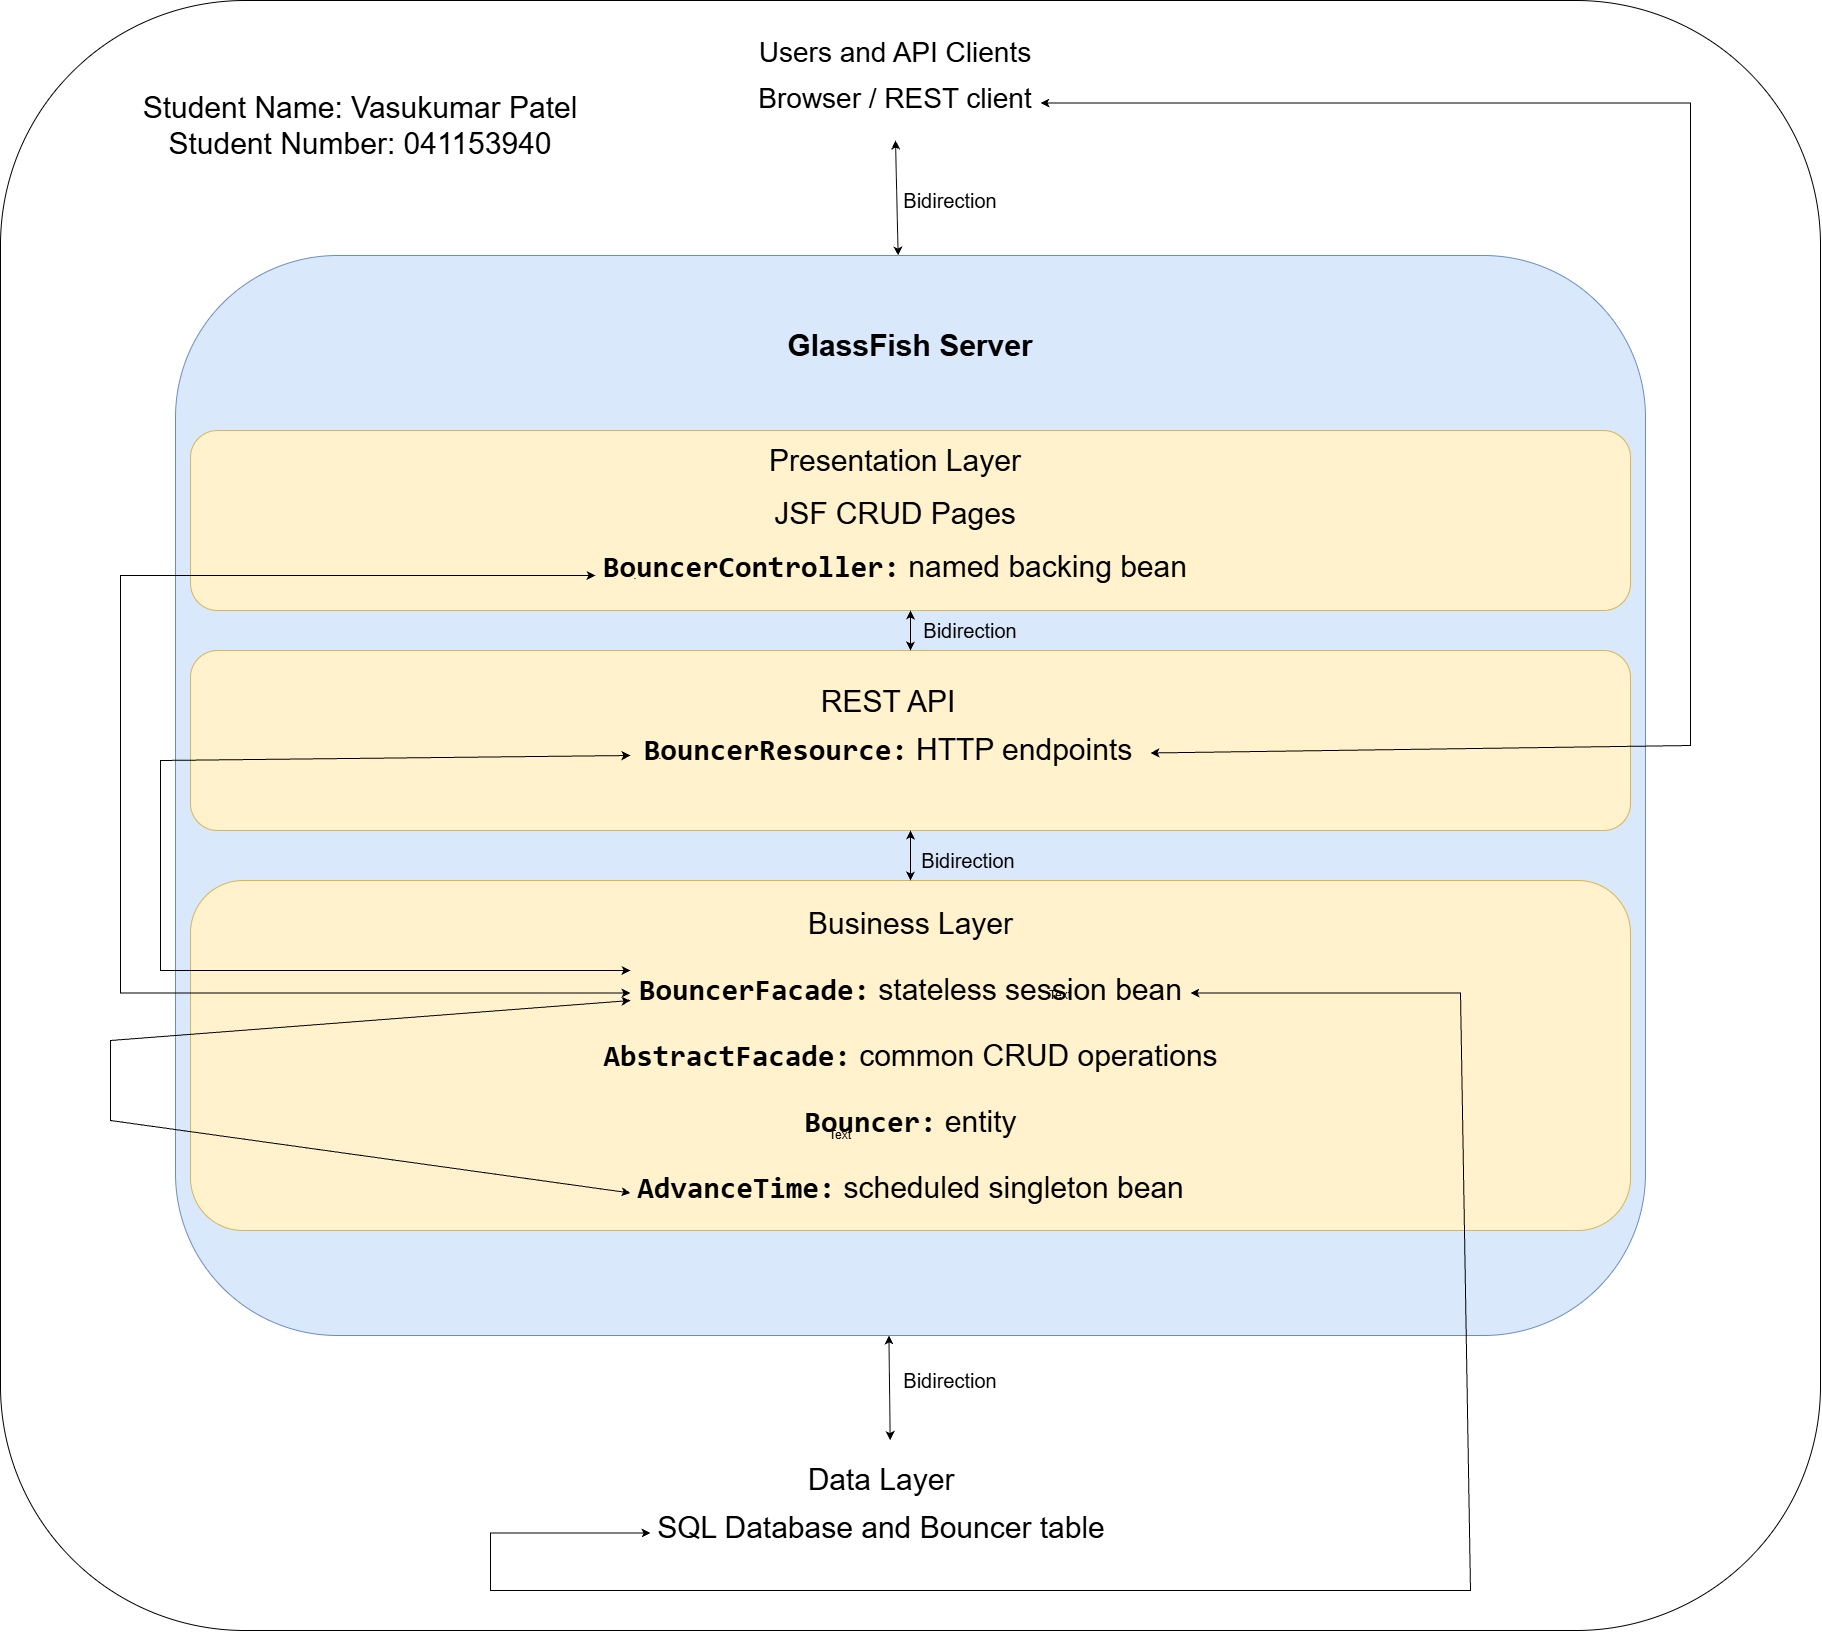

The diagram above was exported from draw.io. Its source (the exported page's mxGraphModel, read from the mxfile embedded in the PNG):
<mxGraphModel dx="3029" dy="1653" grid="1" gridSize="10" guides="1" tooltips="1" connect="1" arrows="1" fold="1" page="1" pageScale="1" pageWidth="2336" pageHeight="1654" math="0" shadow="0">
  <root>
    <mxCell id="0" />
    <mxCell id="1" parent="0" />
    <mxCell id="DTLEeL-t227ODSH95_Kj-5" parent="1" style="rounded=1;whiteSpace=wrap;html=1;roundedPerimeter=1;fillColor=#dae8fc;strokeColor=#6c8ebf;" value="" vertex="1">
      <mxGeometry height="350" width="670" x="840" y="280" as="geometry" />
    </mxCell>
    <mxCell id="DTLEeL-t227ODSH95_Kj-1" parent="1" style="rounded=1;whiteSpace=wrap;html=1;roundedPerimeter=1;" value="" vertex="1">
      <mxGeometry height="1630" width="1820" x="280" y="10" as="geometry" />
    </mxCell>
    <mxCell id="DTLEeL-t227ODSH95_Kj-2" parent="1" style="text;html=1;whiteSpace=wrap;strokeColor=none;fillColor=none;align=center;verticalAlign=middle;rounded=0;" value="&lt;p&gt;&lt;font style=&quot;font-size: 28px;&quot;&gt;Users and API Clients&lt;/font&gt;&lt;/p&gt;&lt;p&gt;&lt;font style=&quot;font-size: 28px;&quot;&gt;Browser / REST client&lt;/font&gt;&lt;/p&gt;" vertex="1">
      <mxGeometry height="130" width="470" x="940" y="20" as="geometry" />
    </mxCell>
    <mxCell id="DTLEeL-t227ODSH95_Kj-6" parent="1" style="rounded=1;whiteSpace=wrap;html=1;roundedPerimeter=1;fillColor=#dae8fc;strokeColor=#6c8ebf;" value="" vertex="1">
      <mxGeometry height="1080" width="1470" x="455" y="265" as="geometry" />
    </mxCell>
    <mxCell id="DTLEeL-t227ODSH95_Kj-13" parent="1" style="rounded=1;whiteSpace=wrap;html=1;roundedPerimeter=1;fillColor=#fff2cc;strokeColor=#d6b656;" value="" vertex="1">
      <mxGeometry height="180" width="1440" x="470" y="440" as="geometry" />
    </mxCell>
    <mxCell id="DTLEeL-t227ODSH95_Kj-3" parent="1" style="text;html=1;whiteSpace=wrap;align=center;verticalAlign=middle;rounded=0;" value="&lt;p&gt;&lt;/p&gt;&lt;div&gt;&lt;/div&gt;&lt;p&gt;&lt;/p&gt;&lt;h3&gt;&lt;font style=&quot;font-size: 30px;&quot;&gt;GlassFish Server&lt;/font&gt;&lt;/h3&gt;" vertex="1">
      <mxGeometry height="130" width="470" x="955" y="290" as="geometry" />
    </mxCell>
    <mxCell id="DTLEeL-t227ODSH95_Kj-7" parent="1" style="text;html=1;whiteSpace=wrap;strokeColor=none;fillColor=none;align=center;verticalAlign=middle;rounded=0;fontSize=17;" value="&lt;p&gt;&lt;font style=&quot;font-size: 30px;&quot;&gt;Presentation Layer&lt;/font&gt;&lt;/p&gt;&lt;p&gt;&lt;font style=&quot;font-size: 30px;&quot;&gt;JSF CRUD Pages&lt;/font&gt;&lt;/p&gt;&lt;font style=&quot;font-size: 30px;&quot;&gt;&lt;b&gt;&lt;code style=&quot;background-color: transparent; color: light-dark(#000000, var(--ge-light-color, #ffffff));&quot;&gt;BouncerController:&lt;/code&gt;&lt;/b&gt;&lt;span style=&quot;background-color: transparent; color: light-dark(#000000, var(--ge-light-color, #ffffff));&quot;&gt;&amp;nbsp;&lt;/span&gt;&lt;span style=&quot;background-color: transparent; color: light-dark(#000000, var(--ge-light-color, #ffffff));&quot;&gt;named &lt;/span&gt;&lt;span style=&quot;background-color: transparent; color: light-dark(#000000, var(--ge-light-color, #ffffff));&quot;&gt;backing &lt;/span&gt;&lt;span style=&quot;background-color: transparent; color: light-dark(#000000, var(--ge-light-color, #ffffff));&quot;&gt;bean&lt;/span&gt;&lt;/font&gt;" vertex="1">
      <mxGeometry height="30" width="880" x="735" y="500" as="geometry" />
    </mxCell>
    <mxCell id="DTLEeL-t227ODSH95_Kj-14" parent="1" style="rounded=1;whiteSpace=wrap;html=1;roundedPerimeter=1;fillColor=#fff2cc;strokeColor=#d6b656;" value="" vertex="1">
      <mxGeometry height="180" width="1440" x="470" y="660" as="geometry" />
    </mxCell>
    <mxCell id="DTLEeL-t227ODSH95_Kj-9" parent="1" style="text;html=1;whiteSpace=wrap;strokeColor=none;fillColor=none;align=center;verticalAlign=middle;rounded=0;" value="&lt;p&gt;&lt;font style=&quot;font-size: 30px;&quot;&gt;REST API&lt;/font&gt;&lt;/p&gt;&lt;p&gt;&lt;font style=&quot;font-size: 30px;&quot;&gt;&lt;b&gt;&lt;code style=&quot;&quot;&gt;BouncerResource:&lt;/code&gt;&amp;nbsp;&lt;/b&gt;HTTP endpoints&lt;/font&gt;&lt;/p&gt;" vertex="1">
      <mxGeometry height="30" width="720" x="808" y="720" as="geometry" />
    </mxCell>
    <mxCell id="DTLEeL-t227ODSH95_Kj-15" parent="1" style="rounded=1;whiteSpace=wrap;html=1;roundedPerimeter=1;fillColor=#fff2cc;strokeColor=#d6b656;" value="" vertex="1">
      <mxGeometry height="350" width="1440" x="470" y="890" as="geometry" />
    </mxCell>
    <mxCell id="DTLEeL-t227ODSH95_Kj-11" parent="1" style="text;html=1;whiteSpace=wrap;strokeColor=none;fillColor=none;align=center;verticalAlign=middle;rounded=0;fontSize=30;" value="&lt;p&gt;Business Layer&lt;/p&gt;&lt;p&gt;&lt;code&gt;&lt;b&gt;BouncerFacade:&lt;/b&gt;&lt;/code&gt;&amp;nbsp;stateless session bean&lt;/p&gt;&lt;p&gt;&lt;b&gt;&lt;code&gt;AbstractFacade:&lt;/code&gt;&amp;nbsp;&lt;/b&gt;common CRUD operations&lt;/p&gt;&lt;p&gt;&lt;b&gt;&lt;code&gt;Bouncer:&lt;/code&gt;&amp;nbsp;&lt;/b&gt;entity&lt;/p&gt;&lt;p&gt;&lt;code&gt;&lt;b&gt;AdvanceTime:&lt;/b&gt;&lt;/code&gt;&amp;nbsp;scheduled singleton bean&lt;/p&gt;" vertex="1">
      <mxGeometry height="30" width="827" x="776.5" y="1050" as="geometry" />
    </mxCell>
    <mxCell id="DTLEeL-t227ODSH95_Kj-16" parent="1" style="text;html=1;whiteSpace=wrap;strokeColor=none;fillColor=none;align=center;verticalAlign=middle;rounded=0;" value="Text" vertex="1">
      <mxGeometry height="30" width="60" x="1310" y="990" as="geometry" />
    </mxCell>
    <mxCell id="DTLEeL-t227ODSH95_Kj-17" parent="1" style="text;html=1;whiteSpace=wrap;strokeColor=none;fillColor=none;align=center;verticalAlign=middle;rounded=0;" value="&lt;p&gt;&lt;font style=&quot;font-size: 30px;&quot;&gt;&lt;br&gt;&lt;/font&gt;&lt;/p&gt;&lt;p&gt;&lt;font style=&quot;font-size: 30px;&quot;&gt;&lt;br&gt;&lt;/font&gt;&lt;/p&gt;&lt;p&gt;&lt;font style=&quot;font-size: 30px;&quot;&gt;Data Layer&lt;/font&gt;&lt;/p&gt;&lt;p&gt;&lt;font style=&quot;font-size: 30px;&quot;&gt;SQL Database and Bouncer table&lt;/font&gt;&lt;/p&gt;" vertex="1">
      <mxGeometry height="30" width="542" x="890" y="1450" as="geometry" />
    </mxCell>
    <mxCell id="DTLEeL-t227ODSH95_Kj-19" edge="1" parent="1" source="DTLEeL-t227ODSH95_Kj-17" style="endArrow=classic;startArrow=classic;html=1;rounded=0;defaultLabelBackgroundColor=page;exitX=0.516;exitY=-0.015;exitDx=0;exitDy=0;exitPerimeter=0;entryX=0.486;entryY=0.977;entryDx=0;entryDy=0;" target="DTLEeL-t227ODSH95_Kj-6" value="">
      <mxGeometry height="50" relative="1" width="50" as="geometry">
        <mxPoint x="1130" y="1420" as="sourcePoint" />
        <mxPoint x="1180" y="1370" as="targetPoint" />
      </mxGeometry>
    </mxCell>
    <mxCell id="DTLEeL-t227ODSH95_Kj-21" parent="1" style="text;html=1;whiteSpace=wrap;strokeColor=none;fillColor=none;align=center;verticalAlign=middle;rounded=0;" value="&lt;font style=&quot;font-size: 20px;&quot;&gt;Bidirection&lt;/font&gt;" vertex="1">
      <mxGeometry height="60" width="160" x="1150" y="1360" as="geometry" />
    </mxCell>
    <mxCell id="DTLEeL-t227ODSH95_Kj-24" edge="1" parent="1" source="DTLEeL-t227ODSH95_Kj-6" style="endArrow=classic;startArrow=classic;html=1;rounded=0;defaultLabelBackgroundColor=page;entryX=0.5;entryY=1;entryDx=0;entryDy=0;" target="DTLEeL-t227ODSH95_Kj-2" value="">
      <mxGeometry height="50" relative="1" width="50" as="geometry">
        <mxPoint x="990" y="260" as="sourcePoint" />
        <mxPoint x="1040" y="210" as="targetPoint" />
      </mxGeometry>
    </mxCell>
    <mxCell id="E7-FeSQ19Sl9QOpz2Y8R-2" parent="1" style="text;html=1;whiteSpace=wrap;strokeColor=none;fillColor=none;align=center;verticalAlign=middle;rounded=0;" value="&lt;font style=&quot;font-size: 30px;&quot;&gt;Student Name: Vasukumar Patel&lt;/font&gt;&lt;div&gt;&lt;font style=&quot;font-size: 30px;&quot;&gt;Student Number: 041153940&lt;/font&gt;&lt;/div&gt;" vertex="1">
      <mxGeometry height="30" width="500" x="390" y="120" as="geometry" />
    </mxCell>
    <mxCell id="aXOxE2XJVe-RZHm1563e-3" edge="1" parent="1" source="DTLEeL-t227ODSH95_Kj-14" style="endArrow=classic;startArrow=classic;html=1;rounded=0;defaultLabelBackgroundColor=page;exitX=0.5;exitY=0;exitDx=0;exitDy=0;" target="DTLEeL-t227ODSH95_Kj-13" value="">
      <mxGeometry height="50" relative="1" width="50" as="geometry">
        <mxPoint x="1130" y="680" as="sourcePoint" />
        <mxPoint x="1180" y="630" as="targetPoint" />
      </mxGeometry>
    </mxCell>
    <mxCell id="DTLEeL-t227ODSH95_Kj-22" parent="1" style="text;html=1;whiteSpace=wrap;strokeColor=none;fillColor=none;align=center;verticalAlign=middle;rounded=0;" value="&lt;font style=&quot;font-size: 20px;&quot;&gt;Bidirection&lt;/font&gt;" vertex="1">
      <mxGeometry height="60" width="160" x="1150" y="180" as="geometry" />
    </mxCell>
    <mxCell id="aXOxE2XJVe-RZHm1563e-4" parent="1" style="text;html=1;whiteSpace=wrap;strokeColor=none;fillColor=none;align=center;verticalAlign=middle;rounded=0;" value="&lt;font style=&quot;font-size: 20px;&quot;&gt;Bidirection&lt;/font&gt;" vertex="1">
      <mxGeometry height="60" width="160" x="1170" y="610" as="geometry" />
    </mxCell>
    <mxCell id="aXOxE2XJVe-RZHm1563e-6" edge="1" parent="1" source="DTLEeL-t227ODSH95_Kj-15" style="endArrow=classic;startArrow=classic;html=1;rounded=0;defaultLabelBackgroundColor=page;entryX=0.5;entryY=1;entryDx=0;entryDy=0;" target="DTLEeL-t227ODSH95_Kj-14" value="">
      <mxGeometry height="50" relative="1" width="50" as="geometry">
        <mxPoint x="1040" y="920" as="sourcePoint" />
        <mxPoint x="1090" y="870" as="targetPoint" />
      </mxGeometry>
    </mxCell>
    <mxCell id="aXOxE2XJVe-RZHm1563e-7" parent="1" style="text;html=1;whiteSpace=wrap;strokeColor=none;fillColor=none;align=center;verticalAlign=middle;rounded=0;" value="&lt;font style=&quot;font-size: 20px;&quot;&gt;Bidirection&lt;/font&gt;" vertex="1">
      <mxGeometry height="60" width="160" x="1168" y="840" as="geometry" />
    </mxCell>
    <mxCell id="aXOxE2XJVe-RZHm1563e-8" parent="1" style="text;html=1;whiteSpace=wrap;strokeColor=none;fillColor=none;align=center;verticalAlign=middle;rounded=0;" value="." vertex="1">
      <mxGeometry height="50" width="80" x="875" y="560" as="geometry" />
    </mxCell>
    <mxCell id="aXOxE2XJVe-RZHm1563e-13" edge="1" parent="1" source="aXOxE2XJVe-RZHm1563e-14" style="endArrow=classic;startArrow=classic;html=1;rounded=0;defaultLabelBackgroundColor=page;entryX=0;entryY=0.5;entryDx=0;entryDy=0;exitX=0;exitY=0.75;exitDx=0;exitDy=0;" target="aXOxE2XJVe-RZHm1563e-8" value="">
      <mxGeometry height="50" relative="1" width="50" x="0.4523" as="geometry">
        <Array as="points">
          <mxPoint x="400" y="1002.5" />
          <mxPoint x="400" y="585" />
        </Array>
        <mxPoint x="380" y="800" as="sourcePoint" />
        <mxPoint x="430" y="750" as="targetPoint" />
      </mxGeometry>
    </mxCell>
    <mxCell id="aXOxE2XJVe-RZHm1563e-14" parent="1" style="text;html=1;whiteSpace=wrap;strokeColor=none;fillColor=none;align=center;verticalAlign=middle;rounded=0;" value="." vertex="1">
      <mxGeometry height="30" width="60" x="910" y="980" as="geometry" />
    </mxCell>
    <mxCell id="aXOxE2XJVe-RZHm1563e-17" parent="1" style="text;html=1;whiteSpace=wrap;strokeColor=none;fillColor=none;align=center;verticalAlign=middle;rounded=0;" value="." vertex="1">
      <mxGeometry height="30" width="60" x="910" y="750" as="geometry" />
    </mxCell>
    <mxCell id="aXOxE2XJVe-RZHm1563e-19" edge="1" parent="1" source="aXOxE2XJVe-RZHm1563e-14" style="endArrow=classic;startArrow=classic;html=1;rounded=0;defaultLabelBackgroundColor=page;entryX=0;entryY=0.5;entryDx=0;entryDy=0;exitX=0;exitY=0;exitDx=0;exitDy=0;" target="aXOxE2XJVe-RZHm1563e-17" value="">
      <mxGeometry height="50" relative="1" width="50" as="geometry">
        <Array as="points">
          <mxPoint x="440" y="980" />
          <mxPoint x="440" y="770" />
        </Array>
        <mxPoint x="410" y="760" as="sourcePoint" />
        <mxPoint x="1150" y="840" as="targetPoint" />
      </mxGeometry>
    </mxCell>
    <mxCell id="aXOxE2XJVe-RZHm1563e-25" parent="1" style="text;html=1;whiteSpace=wrap;strokeColor=none;fillColor=none;align=center;verticalAlign=middle;rounded=0;" value="." vertex="1">
      <mxGeometry height="30" width="60" x="910" y="1180" as="geometry" />
    </mxCell>
    <mxCell id="aXOxE2XJVe-RZHm1563e-26" edge="1" parent="1" source="aXOxE2XJVe-RZHm1563e-25" style="endArrow=classic;startArrow=classic;html=1;rounded=0;defaultLabelBackgroundColor=page;exitX=0;exitY=0.75;exitDx=0;exitDy=0;entryX=0;entryY=1;entryDx=0;entryDy=0;" target="aXOxE2XJVe-RZHm1563e-14" value="">
      <mxGeometry height="50" relative="1" width="50" as="geometry">
        <Array as="points">
          <mxPoint x="390" y="1130" />
          <mxPoint x="390" y="1050" />
        </Array>
        <mxPoint x="380" y="1190" as="sourcePoint" />
        <mxPoint x="430" y="1140" as="targetPoint" />
      </mxGeometry>
    </mxCell>
    <mxCell id="aXOxE2XJVe-RZHm1563e-27" parent="1" style="text;html=1;whiteSpace=wrap;strokeColor=none;fillColor=none;align=center;verticalAlign=middle;rounded=0;" value="Text" vertex="1">
      <mxGeometry height="30" width="60" x="1090" y="1130" as="geometry" />
    </mxCell>
    <mxCell id="aXOxE2XJVe-RZHm1563e-28" parent="1" style="text;html=1;whiteSpace=wrap;strokeColor=none;fillColor=none;align=center;verticalAlign=middle;rounded=0;" value="." vertex="1">
      <mxGeometry height="30" width="60" x="930" y="1520" as="geometry" />
    </mxCell>
    <mxCell id="aXOxE2XJVe-RZHm1563e-29" edge="1" parent="1" source="aXOxE2XJVe-RZHm1563e-30" style="endArrow=classic;startArrow=classic;html=1;rounded=0;defaultLabelBackgroundColor=page;entryX=0;entryY=0.75;entryDx=0;entryDy=0;exitX=1;exitY=0.75;exitDx=0;exitDy=0;" target="aXOxE2XJVe-RZHm1563e-28" value="">
      <mxGeometry height="50" relative="1" width="50" x="-0.1687" as="geometry">
        <Array as="points">
          <mxPoint x="1740" y="1002.5" />
          <mxPoint x="1750" y="1600" />
          <mxPoint x="1270" y="1600" />
          <mxPoint x="770" y="1600" />
          <mxPoint x="770" y="1542.5" />
        </Array>
        <mxPoint x="730" y="1560" as="sourcePoint" />
        <mxPoint x="780" y="1510" as="targetPoint" />
      </mxGeometry>
    </mxCell>
    <mxCell id="aXOxE2XJVe-RZHm1563e-30" parent="1" style="text;html=1;whiteSpace=wrap;strokeColor=none;fillColor=none;align=center;verticalAlign=middle;rounded=0;" value="." vertex="1">
      <mxGeometry height="30" width="60" x="1410" y="980" as="geometry" />
    </mxCell>
    <mxCell id="aXOxE2XJVe-RZHm1563e-31" parent="1" style="text;html=1;whiteSpace=wrap;strokeColor=none;fillColor=none;align=center;verticalAlign=middle;rounded=0;" value="." vertex="1">
      <mxGeometry height="30" width="60" x="1260" y="90" as="geometry" />
    </mxCell>
    <mxCell id="aXOxE2XJVe-RZHm1563e-32" edge="1" parent="1" source="aXOxE2XJVe-RZHm1563e-33" style="endArrow=classic;startArrow=classic;html=1;rounded=0;defaultLabelBackgroundColor=page;entryX=1;entryY=0.75;entryDx=0;entryDy=0;exitX=1;exitY=0.75;exitDx=0;exitDy=0;" target="aXOxE2XJVe-RZHm1563e-31" value="">
      <mxGeometry height="50" relative="1" width="50" as="geometry">
        <Array as="points">
          <mxPoint x="1970" y="755" />
          <mxPoint x="1970" y="112.5" />
        </Array>
        <mxPoint x="1290" y="690" as="sourcePoint" />
        <mxPoint x="1340" y="640" as="targetPoint" />
      </mxGeometry>
    </mxCell>
    <mxCell id="aXOxE2XJVe-RZHm1563e-33" parent="1" style="text;html=1;whiteSpace=wrap;strokeColor=none;fillColor=none;align=center;verticalAlign=middle;rounded=0;" value="." vertex="1">
      <mxGeometry height="30" width="60" x="1370" y="740" as="geometry" />
    </mxCell>
  </root>
</mxGraphModel>